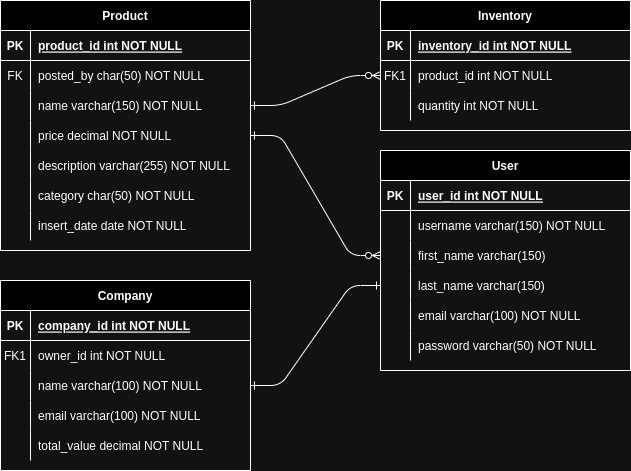

The diagram above was exported from draw.io. Its source (the exported page's mxGraphModel, read from the mxfile embedded in the PNG):
<mxGraphModel dx="1050" dy="604" grid="1" gridSize="10" guides="1" tooltips="1" connect="1" arrows="1" fold="1" page="1" pageScale="1" pageWidth="850" pageHeight="1100" math="0" shadow="0" extFonts="Permanent Marker^https://fonts.googleapis.com/css?family=Permanent+Marker">
  <root>
    <mxCell id="0" />
    <mxCell id="1" parent="0" />
    <mxCell id="C-vyLk0tnHw3VtMMgP7b-1" value="" style="edgeStyle=entityRelationEdgeStyle;endArrow=ERzeroToMany;startArrow=ERone;endFill=1;startFill=0;entryX=0;entryY=0.5;entryDx=0;entryDy=0;exitX=1;exitY=0.5;exitDx=0;exitDy=0;" parent="1" source="C-vyLk0tnHw3VtMMgP7b-27" target="C-vyLk0tnHw3VtMMgP7b-6" edge="1">
      <mxGeometry width="100" height="100" relative="1" as="geometry">
        <mxPoint x="290" y="210" as="sourcePoint" />
        <mxPoint x="390" y="200" as="targetPoint" />
      </mxGeometry>
    </mxCell>
    <mxCell id="C-vyLk0tnHw3VtMMgP7b-2" value="Inventory" style="shape=table;startSize=30;container=1;collapsible=1;childLayout=tableLayout;fixedRows=1;rowLines=0;fontStyle=1;align=center;resizeLast=1;" parent="1" vertex="1">
      <mxGeometry x="410" y="40" width="250" height="130" as="geometry" />
    </mxCell>
    <mxCell id="C-vyLk0tnHw3VtMMgP7b-3" value="" style="shape=partialRectangle;collapsible=0;dropTarget=0;pointerEvents=0;fillColor=none;points=[[0,0.5],[1,0.5]];portConstraint=eastwest;top=0;left=0;right=0;bottom=1;" parent="C-vyLk0tnHw3VtMMgP7b-2" vertex="1">
      <mxGeometry y="30" width="250" height="30" as="geometry" />
    </mxCell>
    <mxCell id="C-vyLk0tnHw3VtMMgP7b-4" value="PK" style="shape=partialRectangle;overflow=hidden;connectable=0;fillColor=none;top=0;left=0;bottom=0;right=0;fontStyle=1;" parent="C-vyLk0tnHw3VtMMgP7b-3" vertex="1">
      <mxGeometry width="30" height="30" as="geometry">
        <mxRectangle width="30" height="30" as="alternateBounds" />
      </mxGeometry>
    </mxCell>
    <mxCell id="C-vyLk0tnHw3VtMMgP7b-5" value="inventory_id int NOT NULL " style="shape=partialRectangle;overflow=hidden;connectable=0;fillColor=none;top=0;left=0;bottom=0;right=0;align=left;spacingLeft=6;fontStyle=5;" parent="C-vyLk0tnHw3VtMMgP7b-3" vertex="1">
      <mxGeometry x="30" width="220" height="30" as="geometry">
        <mxRectangle width="220" height="30" as="alternateBounds" />
      </mxGeometry>
    </mxCell>
    <mxCell id="C-vyLk0tnHw3VtMMgP7b-6" value="" style="shape=partialRectangle;collapsible=0;dropTarget=0;pointerEvents=0;fillColor=none;points=[[0,0.5],[1,0.5]];portConstraint=eastwest;top=0;left=0;right=0;bottom=0;" parent="C-vyLk0tnHw3VtMMgP7b-2" vertex="1">
      <mxGeometry y="60" width="250" height="30" as="geometry" />
    </mxCell>
    <mxCell id="C-vyLk0tnHw3VtMMgP7b-7" value="FK1" style="shape=partialRectangle;overflow=hidden;connectable=0;fillColor=none;top=0;left=0;bottom=0;right=0;" parent="C-vyLk0tnHw3VtMMgP7b-6" vertex="1">
      <mxGeometry width="30" height="30" as="geometry">
        <mxRectangle width="30" height="30" as="alternateBounds" />
      </mxGeometry>
    </mxCell>
    <mxCell id="C-vyLk0tnHw3VtMMgP7b-8" value="product_id int NOT NULL" style="shape=partialRectangle;overflow=hidden;connectable=0;fillColor=none;top=0;left=0;bottom=0;right=0;align=left;spacingLeft=6;" parent="C-vyLk0tnHw3VtMMgP7b-6" vertex="1">
      <mxGeometry x="30" width="220" height="30" as="geometry">
        <mxRectangle width="220" height="30" as="alternateBounds" />
      </mxGeometry>
    </mxCell>
    <mxCell id="C-vyLk0tnHw3VtMMgP7b-9" value="" style="shape=partialRectangle;collapsible=0;dropTarget=0;pointerEvents=0;fillColor=none;points=[[0,0.5],[1,0.5]];portConstraint=eastwest;top=0;left=0;right=0;bottom=0;" parent="C-vyLk0tnHw3VtMMgP7b-2" vertex="1">
      <mxGeometry y="90" width="250" height="30" as="geometry" />
    </mxCell>
    <mxCell id="C-vyLk0tnHw3VtMMgP7b-10" value="" style="shape=partialRectangle;overflow=hidden;connectable=0;fillColor=none;top=0;left=0;bottom=0;right=0;" parent="C-vyLk0tnHw3VtMMgP7b-9" vertex="1">
      <mxGeometry width="30" height="30" as="geometry">
        <mxRectangle width="30" height="30" as="alternateBounds" />
      </mxGeometry>
    </mxCell>
    <mxCell id="C-vyLk0tnHw3VtMMgP7b-11" value="quantity int NOT NULL" style="shape=partialRectangle;overflow=hidden;connectable=0;fillColor=none;top=0;left=0;bottom=0;right=0;align=left;spacingLeft=6;" parent="C-vyLk0tnHw3VtMMgP7b-9" vertex="1">
      <mxGeometry x="30" width="220" height="30" as="geometry">
        <mxRectangle width="220" height="30" as="alternateBounds" />
      </mxGeometry>
    </mxCell>
    <mxCell id="C-vyLk0tnHw3VtMMgP7b-23" value="Product" style="shape=table;startSize=30;container=1;collapsible=1;childLayout=tableLayout;fixedRows=1;rowLines=0;fontStyle=1;align=center;resizeLast=1;" parent="1" vertex="1">
      <mxGeometry x="30" y="40" width="250" height="250" as="geometry" />
    </mxCell>
    <mxCell id="C-vyLk0tnHw3VtMMgP7b-24" value="" style="shape=partialRectangle;collapsible=0;dropTarget=0;pointerEvents=0;fillColor=none;points=[[0,0.5],[1,0.5]];portConstraint=eastwest;top=0;left=0;right=0;bottom=1;" parent="C-vyLk0tnHw3VtMMgP7b-23" vertex="1">
      <mxGeometry y="30" width="250" height="30" as="geometry" />
    </mxCell>
    <mxCell id="C-vyLk0tnHw3VtMMgP7b-25" value="PK" style="shape=partialRectangle;overflow=hidden;connectable=0;fillColor=none;top=0;left=0;bottom=0;right=0;fontStyle=1;" parent="C-vyLk0tnHw3VtMMgP7b-24" vertex="1">
      <mxGeometry width="30" height="30" as="geometry">
        <mxRectangle width="30" height="30" as="alternateBounds" />
      </mxGeometry>
    </mxCell>
    <mxCell id="C-vyLk0tnHw3VtMMgP7b-26" value="product_id int NOT NULL " style="shape=partialRectangle;overflow=hidden;connectable=0;fillColor=none;top=0;left=0;bottom=0;right=0;align=left;spacingLeft=6;fontStyle=5;" parent="C-vyLk0tnHw3VtMMgP7b-24" vertex="1">
      <mxGeometry x="30" width="220" height="30" as="geometry">
        <mxRectangle width="220" height="30" as="alternateBounds" />
      </mxGeometry>
    </mxCell>
    <mxCell id="YmbvtpObvBkzFj67YO9s-10" value="" style="shape=partialRectangle;collapsible=0;dropTarget=0;pointerEvents=0;fillColor=none;points=[[0,0.5],[1,0.5]];portConstraint=eastwest;top=0;left=0;right=0;bottom=0;" vertex="1" parent="C-vyLk0tnHw3VtMMgP7b-23">
      <mxGeometry y="60" width="250" height="30" as="geometry" />
    </mxCell>
    <mxCell id="YmbvtpObvBkzFj67YO9s-11" value="FK" style="shape=partialRectangle;overflow=hidden;connectable=0;fillColor=none;top=0;left=0;bottom=0;right=0;" vertex="1" parent="YmbvtpObvBkzFj67YO9s-10">
      <mxGeometry width="30" height="30" as="geometry">
        <mxRectangle width="30" height="30" as="alternateBounds" />
      </mxGeometry>
    </mxCell>
    <mxCell id="YmbvtpObvBkzFj67YO9s-12" value="posted_by char(50) NOT NULL" style="shape=partialRectangle;overflow=hidden;connectable=0;fillColor=none;top=0;left=0;bottom=0;right=0;align=left;spacingLeft=6;" vertex="1" parent="YmbvtpObvBkzFj67YO9s-10">
      <mxGeometry x="30" width="220" height="30" as="geometry">
        <mxRectangle width="220" height="30" as="alternateBounds" />
      </mxGeometry>
    </mxCell>
    <mxCell id="C-vyLk0tnHw3VtMMgP7b-27" value="" style="shape=partialRectangle;collapsible=0;dropTarget=0;pointerEvents=0;fillColor=none;points=[[0,0.5],[1,0.5]];portConstraint=eastwest;top=0;left=0;right=0;bottom=0;" parent="C-vyLk0tnHw3VtMMgP7b-23" vertex="1">
      <mxGeometry y="90" width="250" height="30" as="geometry" />
    </mxCell>
    <mxCell id="C-vyLk0tnHw3VtMMgP7b-28" value="" style="shape=partialRectangle;overflow=hidden;connectable=0;fillColor=none;top=0;left=0;bottom=0;right=0;" parent="C-vyLk0tnHw3VtMMgP7b-27" vertex="1">
      <mxGeometry width="30" height="30" as="geometry">
        <mxRectangle width="30" height="30" as="alternateBounds" />
      </mxGeometry>
    </mxCell>
    <mxCell id="C-vyLk0tnHw3VtMMgP7b-29" value="name varchar(150) NOT NULL" style="shape=partialRectangle;overflow=hidden;connectable=0;fillColor=none;top=0;left=0;bottom=0;right=0;align=left;spacingLeft=6;" parent="C-vyLk0tnHw3VtMMgP7b-27" vertex="1">
      <mxGeometry x="30" width="220" height="30" as="geometry">
        <mxRectangle width="220" height="30" as="alternateBounds" />
      </mxGeometry>
    </mxCell>
    <mxCell id="YmbvtpObvBkzFj67YO9s-1" value="" style="shape=partialRectangle;collapsible=0;dropTarget=0;pointerEvents=0;fillColor=none;points=[[0,0.5],[1,0.5]];portConstraint=eastwest;top=0;left=0;right=0;bottom=0;" vertex="1" parent="C-vyLk0tnHw3VtMMgP7b-23">
      <mxGeometry y="120" width="250" height="30" as="geometry" />
    </mxCell>
    <mxCell id="YmbvtpObvBkzFj67YO9s-2" value="" style="shape=partialRectangle;overflow=hidden;connectable=0;fillColor=none;top=0;left=0;bottom=0;right=0;" vertex="1" parent="YmbvtpObvBkzFj67YO9s-1">
      <mxGeometry width="30" height="30" as="geometry">
        <mxRectangle width="30" height="30" as="alternateBounds" />
      </mxGeometry>
    </mxCell>
    <mxCell id="YmbvtpObvBkzFj67YO9s-3" value="price decimal NOT NULL" style="shape=partialRectangle;overflow=hidden;connectable=0;fillColor=none;top=0;left=0;bottom=0;right=0;align=left;spacingLeft=6;" vertex="1" parent="YmbvtpObvBkzFj67YO9s-1">
      <mxGeometry x="30" width="220" height="30" as="geometry">
        <mxRectangle width="220" height="30" as="alternateBounds" />
      </mxGeometry>
    </mxCell>
    <mxCell id="YmbvtpObvBkzFj67YO9s-4" value="" style="shape=partialRectangle;collapsible=0;dropTarget=0;pointerEvents=0;fillColor=none;points=[[0,0.5],[1,0.5]];portConstraint=eastwest;top=0;left=0;right=0;bottom=0;" vertex="1" parent="C-vyLk0tnHw3VtMMgP7b-23">
      <mxGeometry y="150" width="250" height="30" as="geometry" />
    </mxCell>
    <mxCell id="YmbvtpObvBkzFj67YO9s-5" value="" style="shape=partialRectangle;overflow=hidden;connectable=0;fillColor=none;top=0;left=0;bottom=0;right=0;" vertex="1" parent="YmbvtpObvBkzFj67YO9s-4">
      <mxGeometry width="30" height="30" as="geometry">
        <mxRectangle width="30" height="30" as="alternateBounds" />
      </mxGeometry>
    </mxCell>
    <mxCell id="YmbvtpObvBkzFj67YO9s-6" value="description varchar(255) NOT NULL" style="shape=partialRectangle;overflow=hidden;connectable=0;fillColor=none;top=0;left=0;bottom=0;right=0;align=left;spacingLeft=6;" vertex="1" parent="YmbvtpObvBkzFj67YO9s-4">
      <mxGeometry x="30" width="220" height="30" as="geometry">
        <mxRectangle width="220" height="30" as="alternateBounds" />
      </mxGeometry>
    </mxCell>
    <mxCell id="YmbvtpObvBkzFj67YO9s-7" value="" style="shape=partialRectangle;collapsible=0;dropTarget=0;pointerEvents=0;fillColor=none;points=[[0,0.5],[1,0.5]];portConstraint=eastwest;top=0;left=0;right=0;bottom=0;" vertex="1" parent="C-vyLk0tnHw3VtMMgP7b-23">
      <mxGeometry y="180" width="250" height="30" as="geometry" />
    </mxCell>
    <mxCell id="YmbvtpObvBkzFj67YO9s-8" value="" style="shape=partialRectangle;overflow=hidden;connectable=0;fillColor=none;top=0;left=0;bottom=0;right=0;" vertex="1" parent="YmbvtpObvBkzFj67YO9s-7">
      <mxGeometry width="30" height="30" as="geometry">
        <mxRectangle width="30" height="30" as="alternateBounds" />
      </mxGeometry>
    </mxCell>
    <mxCell id="YmbvtpObvBkzFj67YO9s-9" value="category char(50) NOT NULL" style="shape=partialRectangle;overflow=hidden;connectable=0;fillColor=none;top=0;left=0;bottom=0;right=0;align=left;spacingLeft=6;" vertex="1" parent="YmbvtpObvBkzFj67YO9s-7">
      <mxGeometry x="30" width="220" height="30" as="geometry">
        <mxRectangle width="220" height="30" as="alternateBounds" />
      </mxGeometry>
    </mxCell>
    <mxCell id="YmbvtpObvBkzFj67YO9s-70" value="" style="shape=partialRectangle;collapsible=0;dropTarget=0;pointerEvents=0;fillColor=none;points=[[0,0.5],[1,0.5]];portConstraint=eastwest;top=0;left=0;right=0;bottom=0;" vertex="1" parent="C-vyLk0tnHw3VtMMgP7b-23">
      <mxGeometry y="210" width="250" height="30" as="geometry" />
    </mxCell>
    <mxCell id="YmbvtpObvBkzFj67YO9s-71" value="" style="shape=partialRectangle;overflow=hidden;connectable=0;fillColor=none;top=0;left=0;bottom=0;right=0;" vertex="1" parent="YmbvtpObvBkzFj67YO9s-70">
      <mxGeometry width="30" height="30" as="geometry">
        <mxRectangle width="30" height="30" as="alternateBounds" />
      </mxGeometry>
    </mxCell>
    <mxCell id="YmbvtpObvBkzFj67YO9s-72" value="insert_date date NOT NULL" style="shape=partialRectangle;overflow=hidden;connectable=0;fillColor=none;top=0;left=0;bottom=0;right=0;align=left;spacingLeft=6;" vertex="1" parent="YmbvtpObvBkzFj67YO9s-70">
      <mxGeometry x="30" width="220" height="30" as="geometry">
        <mxRectangle width="220" height="30" as="alternateBounds" />
      </mxGeometry>
    </mxCell>
    <mxCell id="YmbvtpObvBkzFj67YO9s-13" value="Company" style="shape=table;startSize=30;container=1;collapsible=1;childLayout=tableLayout;fixedRows=1;rowLines=0;fontStyle=1;align=center;resizeLast=1;" vertex="1" parent="1">
      <mxGeometry x="30" y="320" width="250" height="190" as="geometry" />
    </mxCell>
    <mxCell id="YmbvtpObvBkzFj67YO9s-14" value="" style="shape=partialRectangle;collapsible=0;dropTarget=0;pointerEvents=0;fillColor=none;points=[[0,0.5],[1,0.5]];portConstraint=eastwest;top=0;left=0;right=0;bottom=1;" vertex="1" parent="YmbvtpObvBkzFj67YO9s-13">
      <mxGeometry y="30" width="250" height="30" as="geometry" />
    </mxCell>
    <mxCell id="YmbvtpObvBkzFj67YO9s-15" value="PK" style="shape=partialRectangle;overflow=hidden;connectable=0;fillColor=none;top=0;left=0;bottom=0;right=0;fontStyle=1;" vertex="1" parent="YmbvtpObvBkzFj67YO9s-14">
      <mxGeometry width="30" height="30" as="geometry">
        <mxRectangle width="30" height="30" as="alternateBounds" />
      </mxGeometry>
    </mxCell>
    <mxCell id="YmbvtpObvBkzFj67YO9s-16" value="company_id int NOT NULL " style="shape=partialRectangle;overflow=hidden;connectable=0;fillColor=none;top=0;left=0;bottom=0;right=0;align=left;spacingLeft=6;fontStyle=5;" vertex="1" parent="YmbvtpObvBkzFj67YO9s-14">
      <mxGeometry x="30" width="220" height="30" as="geometry">
        <mxRectangle width="220" height="30" as="alternateBounds" />
      </mxGeometry>
    </mxCell>
    <mxCell id="YmbvtpObvBkzFj67YO9s-17" value="" style="shape=partialRectangle;collapsible=0;dropTarget=0;pointerEvents=0;fillColor=none;points=[[0,0.5],[1,0.5]];portConstraint=eastwest;top=0;left=0;right=0;bottom=0;" vertex="1" parent="YmbvtpObvBkzFj67YO9s-13">
      <mxGeometry y="60" width="250" height="30" as="geometry" />
    </mxCell>
    <mxCell id="YmbvtpObvBkzFj67YO9s-18" value="FK1" style="shape=partialRectangle;overflow=hidden;connectable=0;fillColor=none;top=0;left=0;bottom=0;right=0;" vertex="1" parent="YmbvtpObvBkzFj67YO9s-17">
      <mxGeometry width="30" height="30" as="geometry">
        <mxRectangle width="30" height="30" as="alternateBounds" />
      </mxGeometry>
    </mxCell>
    <mxCell id="YmbvtpObvBkzFj67YO9s-19" value="owner_id int NOT NULL" style="shape=partialRectangle;overflow=hidden;connectable=0;fillColor=none;top=0;left=0;bottom=0;right=0;align=left;spacingLeft=6;" vertex="1" parent="YmbvtpObvBkzFj67YO9s-17">
      <mxGeometry x="30" width="220" height="30" as="geometry">
        <mxRectangle width="220" height="30" as="alternateBounds" />
      </mxGeometry>
    </mxCell>
    <mxCell id="YmbvtpObvBkzFj67YO9s-20" value="" style="shape=partialRectangle;collapsible=0;dropTarget=0;pointerEvents=0;fillColor=none;points=[[0,0.5],[1,0.5]];portConstraint=eastwest;top=0;left=0;right=0;bottom=0;" vertex="1" parent="YmbvtpObvBkzFj67YO9s-13">
      <mxGeometry y="90" width="250" height="30" as="geometry" />
    </mxCell>
    <mxCell id="YmbvtpObvBkzFj67YO9s-21" value="" style="shape=partialRectangle;overflow=hidden;connectable=0;fillColor=none;top=0;left=0;bottom=0;right=0;" vertex="1" parent="YmbvtpObvBkzFj67YO9s-20">
      <mxGeometry width="30" height="30" as="geometry">
        <mxRectangle width="30" height="30" as="alternateBounds" />
      </mxGeometry>
    </mxCell>
    <mxCell id="YmbvtpObvBkzFj67YO9s-22" value="name varchar(100) NOT NULL" style="shape=partialRectangle;overflow=hidden;connectable=0;fillColor=none;top=0;left=0;bottom=0;right=0;align=left;spacingLeft=6;" vertex="1" parent="YmbvtpObvBkzFj67YO9s-20">
      <mxGeometry x="30" width="220" height="30" as="geometry">
        <mxRectangle width="220" height="30" as="alternateBounds" />
      </mxGeometry>
    </mxCell>
    <mxCell id="YmbvtpObvBkzFj67YO9s-26" value="" style="shape=partialRectangle;collapsible=0;dropTarget=0;pointerEvents=0;fillColor=none;points=[[0,0.5],[1,0.5]];portConstraint=eastwest;top=0;left=0;right=0;bottom=0;" vertex="1" parent="YmbvtpObvBkzFj67YO9s-13">
      <mxGeometry y="120" width="250" height="30" as="geometry" />
    </mxCell>
    <mxCell id="YmbvtpObvBkzFj67YO9s-27" value="" style="shape=partialRectangle;overflow=hidden;connectable=0;fillColor=none;top=0;left=0;bottom=0;right=0;" vertex="1" parent="YmbvtpObvBkzFj67YO9s-26">
      <mxGeometry width="30" height="30" as="geometry">
        <mxRectangle width="30" height="30" as="alternateBounds" />
      </mxGeometry>
    </mxCell>
    <mxCell id="YmbvtpObvBkzFj67YO9s-28" value="email varchar(100) NOT NULL" style="shape=partialRectangle;overflow=hidden;connectable=0;fillColor=none;top=0;left=0;bottom=0;right=0;align=left;spacingLeft=6;" vertex="1" parent="YmbvtpObvBkzFj67YO9s-26">
      <mxGeometry x="30" width="220" height="30" as="geometry">
        <mxRectangle width="220" height="30" as="alternateBounds" />
      </mxGeometry>
    </mxCell>
    <mxCell id="YmbvtpObvBkzFj67YO9s-29" value="" style="shape=partialRectangle;collapsible=0;dropTarget=0;pointerEvents=0;fillColor=none;points=[[0,0.5],[1,0.5]];portConstraint=eastwest;top=0;left=0;right=0;bottom=0;" vertex="1" parent="YmbvtpObvBkzFj67YO9s-13">
      <mxGeometry y="150" width="250" height="30" as="geometry" />
    </mxCell>
    <mxCell id="YmbvtpObvBkzFj67YO9s-30" value="" style="shape=partialRectangle;overflow=hidden;connectable=0;fillColor=none;top=0;left=0;bottom=0;right=0;" vertex="1" parent="YmbvtpObvBkzFj67YO9s-29">
      <mxGeometry width="30" height="30" as="geometry">
        <mxRectangle width="30" height="30" as="alternateBounds" />
      </mxGeometry>
    </mxCell>
    <mxCell id="YmbvtpObvBkzFj67YO9s-31" value="total_value decimal NOT NULL" style="shape=partialRectangle;overflow=hidden;connectable=0;fillColor=none;top=0;left=0;bottom=0;right=0;align=left;spacingLeft=6;" vertex="1" parent="YmbvtpObvBkzFj67YO9s-29">
      <mxGeometry x="30" width="220" height="30" as="geometry">
        <mxRectangle width="220" height="30" as="alternateBounds" />
      </mxGeometry>
    </mxCell>
    <mxCell id="YmbvtpObvBkzFj67YO9s-32" value="User" style="shape=table;startSize=30;container=1;collapsible=1;childLayout=tableLayout;fixedRows=1;rowLines=0;fontStyle=1;align=center;resizeLast=1;" vertex="1" parent="1">
      <mxGeometry x="410" y="190" width="250" height="220" as="geometry" />
    </mxCell>
    <mxCell id="YmbvtpObvBkzFj67YO9s-33" value="" style="shape=partialRectangle;collapsible=0;dropTarget=0;pointerEvents=0;fillColor=none;points=[[0,0.5],[1,0.5]];portConstraint=eastwest;top=0;left=0;right=0;bottom=1;" vertex="1" parent="YmbvtpObvBkzFj67YO9s-32">
      <mxGeometry y="30" width="250" height="30" as="geometry" />
    </mxCell>
    <mxCell id="YmbvtpObvBkzFj67YO9s-34" value="PK" style="shape=partialRectangle;overflow=hidden;connectable=0;fillColor=none;top=0;left=0;bottom=0;right=0;fontStyle=1;" vertex="1" parent="YmbvtpObvBkzFj67YO9s-33">
      <mxGeometry width="30" height="30" as="geometry">
        <mxRectangle width="30" height="30" as="alternateBounds" />
      </mxGeometry>
    </mxCell>
    <mxCell id="YmbvtpObvBkzFj67YO9s-35" value="user_id int NOT NULL " style="shape=partialRectangle;overflow=hidden;connectable=0;fillColor=none;top=0;left=0;bottom=0;right=0;align=left;spacingLeft=6;fontStyle=5;" vertex="1" parent="YmbvtpObvBkzFj67YO9s-33">
      <mxGeometry x="30" width="220" height="30" as="geometry">
        <mxRectangle width="220" height="30" as="alternateBounds" />
      </mxGeometry>
    </mxCell>
    <mxCell id="YmbvtpObvBkzFj67YO9s-36" value="" style="shape=partialRectangle;collapsible=0;dropTarget=0;pointerEvents=0;fillColor=none;points=[[0,0.5],[1,0.5]];portConstraint=eastwest;top=0;left=0;right=0;bottom=0;" vertex="1" parent="YmbvtpObvBkzFj67YO9s-32">
      <mxGeometry y="60" width="250" height="30" as="geometry" />
    </mxCell>
    <mxCell id="YmbvtpObvBkzFj67YO9s-37" value="" style="shape=partialRectangle;overflow=hidden;connectable=0;fillColor=none;top=0;left=0;bottom=0;right=0;" vertex="1" parent="YmbvtpObvBkzFj67YO9s-36">
      <mxGeometry width="30" height="30" as="geometry">
        <mxRectangle width="30" height="30" as="alternateBounds" />
      </mxGeometry>
    </mxCell>
    <mxCell id="YmbvtpObvBkzFj67YO9s-38" value="username varchar(150) NOT NULL" style="shape=partialRectangle;overflow=hidden;connectable=0;fillColor=none;top=0;left=0;bottom=0;right=0;align=left;spacingLeft=6;" vertex="1" parent="YmbvtpObvBkzFj67YO9s-36">
      <mxGeometry x="30" width="220" height="30" as="geometry">
        <mxRectangle width="220" height="30" as="alternateBounds" />
      </mxGeometry>
    </mxCell>
    <mxCell id="YmbvtpObvBkzFj67YO9s-39" value="" style="shape=partialRectangle;collapsible=0;dropTarget=0;pointerEvents=0;fillColor=none;points=[[0,0.5],[1,0.5]];portConstraint=eastwest;top=0;left=0;right=0;bottom=0;" vertex="1" parent="YmbvtpObvBkzFj67YO9s-32">
      <mxGeometry y="90" width="250" height="30" as="geometry" />
    </mxCell>
    <mxCell id="YmbvtpObvBkzFj67YO9s-40" value="" style="shape=partialRectangle;overflow=hidden;connectable=0;fillColor=none;top=0;left=0;bottom=0;right=0;" vertex="1" parent="YmbvtpObvBkzFj67YO9s-39">
      <mxGeometry width="30" height="30" as="geometry">
        <mxRectangle width="30" height="30" as="alternateBounds" />
      </mxGeometry>
    </mxCell>
    <mxCell id="YmbvtpObvBkzFj67YO9s-41" value="first_name varchar(150)" style="shape=partialRectangle;overflow=hidden;connectable=0;fillColor=none;top=0;left=0;bottom=0;right=0;align=left;spacingLeft=6;" vertex="1" parent="YmbvtpObvBkzFj67YO9s-39">
      <mxGeometry x="30" width="220" height="30" as="geometry">
        <mxRectangle width="220" height="30" as="alternateBounds" />
      </mxGeometry>
    </mxCell>
    <mxCell id="YmbvtpObvBkzFj67YO9s-45" value="" style="shape=partialRectangle;collapsible=0;dropTarget=0;pointerEvents=0;fillColor=none;points=[[0,0.5],[1,0.5]];portConstraint=eastwest;top=0;left=0;right=0;bottom=0;" vertex="1" parent="YmbvtpObvBkzFj67YO9s-32">
      <mxGeometry y="120" width="250" height="30" as="geometry" />
    </mxCell>
    <mxCell id="YmbvtpObvBkzFj67YO9s-46" value="" style="shape=partialRectangle;overflow=hidden;connectable=0;fillColor=none;top=0;left=0;bottom=0;right=0;" vertex="1" parent="YmbvtpObvBkzFj67YO9s-45">
      <mxGeometry width="30" height="30" as="geometry">
        <mxRectangle width="30" height="30" as="alternateBounds" />
      </mxGeometry>
    </mxCell>
    <mxCell id="YmbvtpObvBkzFj67YO9s-47" value="last_name varchar(150)" style="shape=partialRectangle;overflow=hidden;connectable=0;fillColor=none;top=0;left=0;bottom=0;right=0;align=left;spacingLeft=6;" vertex="1" parent="YmbvtpObvBkzFj67YO9s-45">
      <mxGeometry x="30" width="220" height="30" as="geometry">
        <mxRectangle width="220" height="30" as="alternateBounds" />
      </mxGeometry>
    </mxCell>
    <mxCell id="YmbvtpObvBkzFj67YO9s-42" value="" style="shape=partialRectangle;collapsible=0;dropTarget=0;pointerEvents=0;fillColor=none;points=[[0,0.5],[1,0.5]];portConstraint=eastwest;top=0;left=0;right=0;bottom=0;" vertex="1" parent="YmbvtpObvBkzFj67YO9s-32">
      <mxGeometry y="150" width="250" height="30" as="geometry" />
    </mxCell>
    <mxCell id="YmbvtpObvBkzFj67YO9s-43" value="" style="shape=partialRectangle;overflow=hidden;connectable=0;fillColor=none;top=0;left=0;bottom=0;right=0;" vertex="1" parent="YmbvtpObvBkzFj67YO9s-42">
      <mxGeometry width="30" height="30" as="geometry">
        <mxRectangle width="30" height="30" as="alternateBounds" />
      </mxGeometry>
    </mxCell>
    <mxCell id="YmbvtpObvBkzFj67YO9s-44" value="email varchar(100) NOT NULL" style="shape=partialRectangle;overflow=hidden;connectable=0;fillColor=none;top=0;left=0;bottom=0;right=0;align=left;spacingLeft=6;" vertex="1" parent="YmbvtpObvBkzFj67YO9s-42">
      <mxGeometry x="30" width="220" height="30" as="geometry">
        <mxRectangle width="220" height="30" as="alternateBounds" />
      </mxGeometry>
    </mxCell>
    <mxCell id="YmbvtpObvBkzFj67YO9s-51" value="" style="shape=partialRectangle;collapsible=0;dropTarget=0;pointerEvents=0;fillColor=none;points=[[0,0.5],[1,0.5]];portConstraint=eastwest;top=0;left=0;right=0;bottom=0;" vertex="1" parent="YmbvtpObvBkzFj67YO9s-32">
      <mxGeometry y="180" width="250" height="30" as="geometry" />
    </mxCell>
    <mxCell id="YmbvtpObvBkzFj67YO9s-52" value="" style="shape=partialRectangle;overflow=hidden;connectable=0;fillColor=none;top=0;left=0;bottom=0;right=0;" vertex="1" parent="YmbvtpObvBkzFj67YO9s-51">
      <mxGeometry width="30" height="30" as="geometry">
        <mxRectangle width="30" height="30" as="alternateBounds" />
      </mxGeometry>
    </mxCell>
    <mxCell id="YmbvtpObvBkzFj67YO9s-53" value="password varchar(50) NOT NULL" style="shape=partialRectangle;overflow=hidden;connectable=0;fillColor=none;top=0;left=0;bottom=0;right=0;align=left;spacingLeft=6;" vertex="1" parent="YmbvtpObvBkzFj67YO9s-51">
      <mxGeometry x="30" width="220" height="30" as="geometry">
        <mxRectangle width="220" height="30" as="alternateBounds" />
      </mxGeometry>
    </mxCell>
    <mxCell id="YmbvtpObvBkzFj67YO9s-59" value="" style="edgeStyle=entityRelationEdgeStyle;endArrow=ERzeroToMany;startArrow=ERone;endFill=1;startFill=0;exitX=1;exitY=0.5;exitDx=0;exitDy=0;entryX=0;entryY=0.5;entryDx=0;entryDy=0;" edge="1" parent="1" source="YmbvtpObvBkzFj67YO9s-1" target="YmbvtpObvBkzFj67YO9s-39">
      <mxGeometry width="100" height="100" relative="1" as="geometry">
        <mxPoint x="410" y="290" as="sourcePoint" />
        <mxPoint x="510" y="280" as="targetPoint" />
      </mxGeometry>
    </mxCell>
    <mxCell id="YmbvtpObvBkzFj67YO9s-63" value="" style="edgeStyle=entityRelationEdgeStyle;endArrow=ERone;startArrow=ERone;endFill=0;startFill=0;exitX=1;exitY=0.5;exitDx=0;exitDy=0;entryX=0;entryY=0.5;entryDx=0;entryDy=0;" edge="1" parent="1" source="YmbvtpObvBkzFj67YO9s-20" target="YmbvtpObvBkzFj67YO9s-45">
      <mxGeometry width="100" height="100" relative="1" as="geometry">
        <mxPoint x="310" y="540" as="sourcePoint" />
        <mxPoint x="420" y="700" as="targetPoint" />
        <Array as="points">
          <mxPoint x="400" y="730" />
        </Array>
      </mxGeometry>
    </mxCell>
  </root>
</mxGraphModel>